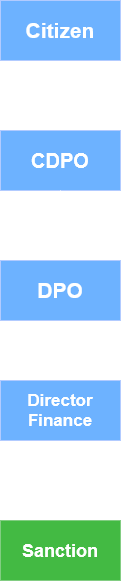

The diagram above was exported from draw.io. Its source (the exported page's mxGraphModel, read from the mxfile embedded in the PNG):
<mxGraphModel dx="1042" dy="611" grid="1" gridSize="10" guides="1" tooltips="1" connect="1" arrows="1" fold="1" page="1" pageScale="1" pageWidth="850" pageHeight="1100" math="0" shadow="0">
  <root>
    <mxCell id="0" />
    <mxCell id="1" parent="0" />
    <mxCell id="HTyOJvInbcjvFCy5Y5Qi-3" style="edgeStyle=orthogonalEdgeStyle;rounded=0;orthogonalLoop=1;jettySize=auto;html=1;exitX=0.5;exitY=1;exitDx=0;exitDy=0;entryX=0.5;entryY=0;entryDx=0;entryDy=0;" parent="1" source="HTyOJvInbcjvFCy5Y5Qi-1" target="HTyOJvInbcjvFCy5Y5Qi-2" edge="1">
      <mxGeometry relative="1" as="geometry" />
    </mxCell>
    <mxCell id="HTyOJvInbcjvFCy5Y5Qi-1" value="&lt;font style=&quot;font-size: 21px;&quot;&gt;&lt;span style=&quot;color: light-dark(rgb(0, 0, 0), rgb(255, 255, 255));&quot;&gt;&lt;b&gt;Citizen&lt;/b&gt;&lt;/span&gt;&lt;/font&gt;" style="rounded=0;whiteSpace=wrap;html=1;fillColor=#0050ef;fontColor=#ffffff;strokeColor=#001DBC;" parent="1" vertex="1">
      <mxGeometry x="200" y="190" width="120" height="60" as="geometry" />
    </mxCell>
    <mxCell id="HTyOJvInbcjvFCy5Y5Qi-5" style="edgeStyle=orthogonalEdgeStyle;rounded=0;orthogonalLoop=1;jettySize=auto;html=1;exitX=0.5;exitY=1;exitDx=0;exitDy=0;entryX=0.5;entryY=0;entryDx=0;entryDy=0;" parent="1" source="HTyOJvInbcjvFCy5Y5Qi-6" target="HTyOJvInbcjvFCy5Y5Qi-4" edge="1">
      <mxGeometry relative="1" as="geometry" />
    </mxCell>
    <mxCell id="HTyOJvInbcjvFCy5Y5Qi-2" value="&lt;span style=&quot;color: light-dark(rgb(0, 0, 0), rgb(255, 255, 255));&quot;&gt;&lt;font style=&quot;font-size: 20px;&quot;&gt;&lt;b&gt;CDPO&lt;/b&gt;&lt;/font&gt;&lt;/span&gt;" style="rounded=0;whiteSpace=wrap;html=1;fillColor=#0050ef;fontColor=#ffffff;strokeColor=#001DBC;" parent="1" vertex="1">
      <mxGeometry x="200" y="320" width="120" height="60" as="geometry" />
    </mxCell>
    <mxCell id="HTyOJvInbcjvFCy5Y5Qi-9" style="edgeStyle=orthogonalEdgeStyle;rounded=0;orthogonalLoop=1;jettySize=auto;html=1;exitX=0.5;exitY=1;exitDx=0;exitDy=0;entryX=0.5;entryY=0;entryDx=0;entryDy=0;" parent="1" source="HTyOJvInbcjvFCy5Y5Qi-4" target="HTyOJvInbcjvFCy5Y5Qi-8" edge="1">
      <mxGeometry relative="1" as="geometry" />
    </mxCell>
    <mxCell id="HTyOJvInbcjvFCy5Y5Qi-4" value="&lt;span style=&quot;color: light-dark(rgb(0, 0, 0), rgb(255, 255, 255));&quot;&gt;&lt;font style=&quot;font-size: 17px;&quot;&gt;&lt;b&gt;Director Finance&lt;/b&gt;&lt;/font&gt;&lt;/span&gt;" style="rounded=0;whiteSpace=wrap;html=1;fillColor=#0050ef;fontColor=#ffffff;strokeColor=#001DBC;" parent="1" vertex="1">
      <mxGeometry x="200" y="570" width="120" height="60" as="geometry" />
    </mxCell>
    <mxCell id="HTyOJvInbcjvFCy5Y5Qi-7" value="" style="edgeStyle=orthogonalEdgeStyle;rounded=0;orthogonalLoop=1;jettySize=auto;html=1;exitX=0.5;exitY=1;exitDx=0;exitDy=0;entryX=0.5;entryY=0;entryDx=0;entryDy=0;" parent="1" source="HTyOJvInbcjvFCy5Y5Qi-2" target="HTyOJvInbcjvFCy5Y5Qi-6" edge="1">
      <mxGeometry relative="1" as="geometry">
        <mxPoint x="320" y="550" as="sourcePoint" />
        <mxPoint x="520" y="560" as="targetPoint" />
      </mxGeometry>
    </mxCell>
    <mxCell id="HTyOJvInbcjvFCy5Y5Qi-6" value="&lt;span style=&quot;color: light-dark(rgb(0, 0, 0), rgb(255, 255, 255));&quot;&gt;&lt;font style=&quot;font-size: 21px;&quot;&gt;&lt;b&gt;DPO&lt;/b&gt;&lt;/font&gt;&lt;/span&gt;" style="rounded=0;whiteSpace=wrap;html=1;fillColor=#0050ef;fontColor=#ffffff;strokeColor=#001DBC;" parent="1" vertex="1">
      <mxGeometry x="200" y="450" width="120" height="60" as="geometry" />
    </mxCell>
    <mxCell id="HTyOJvInbcjvFCy5Y5Qi-8" value="&lt;font style=&quot;font-size: 18px;&quot;&gt;&lt;span style=&quot;color: light-dark(rgb(0, 0, 0), rgb(255, 255, 255));&quot;&gt;&lt;b&gt;Sanction&lt;/b&gt;&lt;/span&gt;&lt;/font&gt;" style="rounded=0;whiteSpace=wrap;html=1;fillColor=#008a00;fontColor=#ffffff;strokeColor=#005700;" parent="1" vertex="1">
      <mxGeometry x="200" y="710" width="120" height="60" as="geometry" />
    </mxCell>
  </root>
</mxGraphModel>